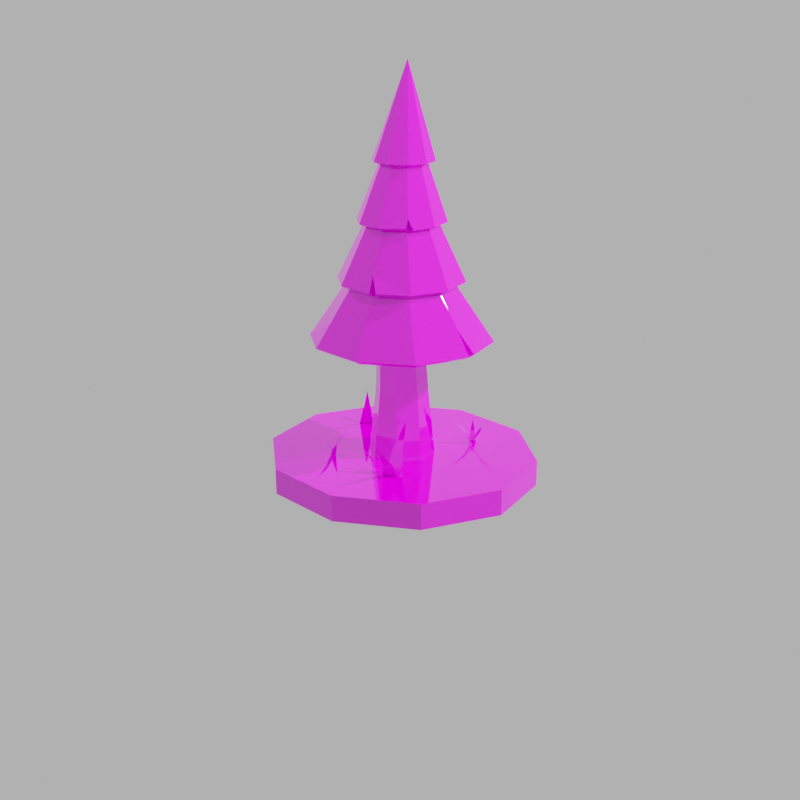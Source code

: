 # Source: Tree.blend  (saved by Blender 3.2.14; exported with 4.5.12 LTS)
import bpy
from mathutils import Matrix  # noqa: F401  (used for matrix-valued properties, if any)

bpy.ops.wm.read_factory_settings(use_empty=True)
scene = bpy.context.scene
scene.name = 'Scene'

# ---- collections
col_setup = bpy.data.collections.new('Setup'); scene.collection.children.link(col_setup)
col_lighting = bpy.data.collections.new('Lighting'); scene.collection.children.link(col_lighting)

# ---- images (referenced by path relative to the original .blend; pixels are not part of the script)
import os
ASSET_DIR = os.environ.get("B2B_ASSET_DIR", "")  # directory of the original .blend (textures are referenced by path, not embedded)
HERE = os.path.dirname(os.path.abspath(__file__))  # packed textures are extracted next to this script under _unpacked/

def load_image(name, relpath, width, height, colorspace="sRGB"):
    """Load a texture the original file referenced (path relative to the .blend, or extracted next to this script)."""
    p = next((c for c in (os.path.join(HERE, relpath), os.path.join(ASSET_DIR, relpath)) if relpath and os.path.exists(c)), "")
    if p:
        img = bpy.data.images.load(p, check_existing=True)
        img.name = name
    else:  # same state as the original file: an image datablock whose file is absent (Cycles renders it pink)
        img = bpy.data.images.new(name, width, height)
        img.source = "FILE"
        img.filepath = "//" + (relpath or name)
    img.colorspace_settings.name = colorspace
    return img
img_gradiant_png = load_image('gradiant.png', 'gradiant.png', 1024, 1024, 'sRGB')

# ---- materials (node trees are filled in below, after node groups)
mat_gradiant = bpy.data.materials.new('Gradiant')
mat_gradiant.alpha_threshold = 0.0
mat_gradiant.line_color = (0.0, 0.0, 0.0, 1.0)

# ---- material node trees
mat_gradiant.use_nodes = True; mat_gradiant.node_tree.nodes.clear()
_N = mat_gradiant.node_tree.nodes; _L = mat_gradiant.node_tree.links
n0 = _N.new('ShaderNodeOutputMaterial'); n0.name = 'Material Output'; n0.location = (300, 300)
n1 = _N.new('ShaderNodeBsdfPrincipled'); n1.name = 'Principled BSDF'; n1.location = (10, 300)
n1.distribution = 'GGX'
n1.subsurface_method = 'RANDOM_WALK_SKIN'
n1.inputs[2].default_value = 0.0
n1.inputs[3].default_value = 1.45
n1.inputs[13].default_value = 1.0
n1.inputs[27].default_value = (0.0, 0.0, 0.0, 1.0)
n1.inputs[28].default_value = 1.0
n2 = _N.new('ShaderNodeTexImage'); n2.name = 'Image Texture'; n2.location = (-180, 280)
n2.image = img_gradiant_png
_L.new(n1.outputs[0], n0.inputs[0])
_L.new(n2.outputs[0], n1.inputs[0])
n0.is_active_output = True

# ---- world
world_world = bpy.data.worlds.new('World'); scene.world = world_world
world_world.use_nodes = True; world_world.node_tree.nodes.clear()
_N = world_world.node_tree.nodes; _L = world_world.node_tree.links
n0 = _N.new('ShaderNodeOutputWorld'); n0.name = 'World Output'; n0.location = (300, 300)
n1 = _N.new('ShaderNodeBackground'); n1.name = 'Background'; n1.location = (10, 300)
n1.inputs[0].default_value = (0.4969, 0.4969, 0.4969, 1.0)
_L.new(n1.outputs[0], n0.inputs[0])
n0.is_active_output = True
world_world.color = (0.05088, 0.05088, 0.05088)
world_world.use_sun_shadow = False
world_world.sun_shadow_jitter_overblur = 0.0

# ---- cameras
cam_camera = bpy.data.cameras.new('Camera')
cam_camera.lens = 55.0

# ---- lights
light_sun = bpy.data.lights.new('Sun', 'SUN')
light_sun.transmission_factor = 0.0
light_sun.angle = 0.01745
light_sun.energy = 3.0
light_sun.shadow_soft_size = 0.125
light_area_001 = bpy.data.lights.new('Area.001', 'AREA')
light_area_001.transmission_factor = 0.0
light_area_001.energy = 785.4
light_area_001.shadow_soft_size = 1.0
light_area_001.shadow_maximum_resolution = 0.006
light_area_001.use_absolute_resolution = True
light_area_001.size = 1.0
light_area_001.size_y = 1.0
light_area = bpy.data.lights.new('Area', 'AREA')
light_area.transmission_factor = 0.0
light_area.energy = 785.4
light_area.shadow_soft_size = 1.0
light_area.shadow_maximum_resolution = 0.006
light_area.use_absolute_resolution = True
light_area.size = 1.0
light_area.size_y = 1.0

# ---- meshes
me_plane_011 = bpy.data.meshes.new('Plane.011')
me_plane_011.from_pydata([(-0.8924, -0.7848, -0.04997), (1.108, -0.7848, -0.04997), (-0.2904, 1.109, 0.1165), (-0.571, 0.2305, -0.008291), (0.6462, 0.2305, -0.008291), (1.066, -1.11, -0.395), (1.068, -0.7759, -0.07741), (-5.962, 1.177, -0.6826), (-2.095, 0.1909, -0.5626), (-2.093, 0.3939, -0.3693), (-0.575, -0.9875, 0.03963), (-0.5726, -1.363, -0.27), (5.963, 1.121, -0.5031), (2.307, 0.2078, -0.2643), (2.308, -0.02077, -0.4527)], [], [(3, 4, 2), (0, 1, 4, 3), (8, 9, 7), (5, 6, 9, 8), (13, 14, 12), (10, 11, 14, 13)])
_uv = me_plane_011.uv_layers.new(name='UVMap')
_uv.uv.foreach_set('vector', [0.8138, 0.1824, 0.8191, 0.1821, 0.8154, 0.1834, 0.8119, 0.1775, 0.8205, 0.177, 0.8191, 0.1821, 0.8138, 0.1824, 0.808, 0.2027, 0.8078, 0.1971, 0.7919, 0.2146, 0.8205, 0.1874, 0.8204, 0.1781, 0.8078, 0.1971, 0.808, 0.2027, 0.8266, 0.1909, 0.8267, 0.1963, 0.8435, 0.2048, 0.813, 0.1729, 0.8132, 0.1817, 0.8267, 0.1963, 0.8266, 0.1909])
me_plane_011.materials.append(mat_gradiant)
me_plane_011.use_remesh_fix_poles = True
me_plane_011.use_remesh_preserve_attributes = False
me_plane_011.update()
me_cylinder_003 = bpy.data.meshes.new('Cylinder.003')
me_cylinder_003.from_pydata([(0.0, 1.0, -1.0), (0.0, 0.9622, 1.0), (0.7071, 0.7071, -1.0), (0.6804, 0.6804, 1.0), (1.0, -4.371e-08, -1.0), (0.9622, -4.262e-08, 1.0), (0.7071, -0.7071, -1.0), (0.6804, -0.6804, 1.0), (-8.742e-08, -1.0, -1.0), (-8.412e-08, -0.9622, 1.0), (-0.7071, -0.7071, -1.0), (-0.6804, -0.6804, 1.0), (-1.0, 1.192e-08, -1.0), (-0.9622, 1.091e-08, 1.0), (-0.7071, 0.7071, -1.0), (-0.6804, 0.6804, 1.0), (0.5445, 0.5472, 19.36), (8.58e-09, 0.7738, 19.9), (0.77, -2.837e-08, 19.14), (0.5445, -0.5472, 19.36), (-3.817e-08, -0.7738, 19.9), (-0.5445, -0.5472, 20.44), (-0.77, -5.883e-09, 20.67), (-0.5445, 0.5472, 20.44), (0.8311, 0.4568, 43.02), (0.3747, 0.646, 42.82), (1.02, -1.366e-07, 43.11), (0.8311, -0.4568, 43.02), (0.3747, -0.646, 42.82), (-0.08161, -0.4568, 42.61), (-0.2706, -9.284e-08, 42.53), (-0.08161, 0.4568, 42.61), (0.613, 0.3408, 64.94), (0.2777, 0.4819, 64.33), (0.7519, -1.397e-07, 65.19), (0.613, -0.3408, 64.94), (0.2777, -0.4819, 64.33), (-0.05757, -0.3408, 63.72), (-0.1965, -8.983e-08, 63.47), (-0.05757, 0.3408, 63.72), (0.2547, 0.2786, 82.99), (-0.015, 0.394, 82.29), (0.3665, -1.411e-07, 83.28), (0.2547, -0.2786, 82.99), (-0.015, -0.394, 82.29), (-0.2847, -0.2786, 81.6), (-0.3965, -9.277e-08, 81.31), (-0.2847, 0.2786, 81.6), (-0.7978, -0.06096, 109.1)], [], [(0, 1, 3, 2), (2, 3, 5, 4), (4, 5, 7, 6), (6, 7, 9, 8), (8, 9, 11, 10), (10, 11, 13, 12), (15, 13, 22, 23), (12, 13, 15, 14), (14, 15, 1, 0), (0, 2, 4, 6, 8, 10, 12, 14), (17, 23, 31, 25), (5, 3, 16, 18), (11, 9, 20, 21), (1, 15, 23, 17), (3, 1, 17, 16), (7, 5, 18, 19), (13, 11, 21, 22), (9, 7, 19, 20), (27, 26, 34, 35), (22, 21, 29, 30), (20, 19, 27, 28), (18, 16, 24, 26), (23, 22, 30, 31), (21, 20, 28, 29), (19, 18, 26, 27), (16, 17, 25, 24), (39, 38, 46, 47), (24, 25, 33, 32), (25, 31, 39, 33), (30, 29, 37, 38), (28, 27, 35, 36), (26, 24, 32, 34), (31, 30, 38, 39), (29, 28, 36, 37), (42, 40, 48), (37, 36, 44, 45), (35, 34, 42, 43), (32, 33, 41, 40), (33, 39, 47, 41), (38, 37, 45, 46), (36, 35, 43, 44), (34, 32, 40, 42), (47, 46, 48), (45, 44, 48), (43, 42, 48), (40, 41, 48), (41, 47, 48), (46, 45, 48), (44, 43, 48)])
_uv = me_cylinder_003.uv_layers.new(name='UVMap')
_uv.uv.foreach_set('vector', [0.8199, 0.5617, 0.8198, 0.5621, 0.8199, 0.5614, 0.82, 0.561, 0.82, 0.561, 0.8199, 0.5614, 0.8188, 0.5608, 0.8189, 0.5604, 0.8189, 0.5604, 0.8188, 0.5608, 0.8171, 0.5608, 0.8171, 0.5603, 0.8171, 0.5603, 0.8171, 0.5608, 0.8159, 0.5613, 0.8159, 0.5609, 0.8159, 0.5609, 0.8159, 0.5613, 0.816, 0.562, 0.8159, 0.5616, 0.8159, 0.5616, 0.816, 0.562, 0.8171, 0.5625, 0.8171, 0.5621, 0.8186, 0.5625, 0.8171, 0.5625, 0.8171, 0.5663, 0.8185, 0.5663, 0.8171, 0.5621, 0.8171, 0.5625, 0.8186, 0.5625, 0.8186, 0.5622, 0.8186, 0.5622, 0.8186, 0.5625, 0.8198, 0.5621, 0.8199, 0.5617, 0.8199, 0.5617, 0.82, 0.561, 0.8189, 0.5604, 0.8171, 0.5603, 0.8159, 0.5609, 0.8159, 0.5616, 0.8171, 0.5621, 0.8186, 0.5622, 0.8195, 0.5659, 0.8185, 0.5663, 0.8187, 0.5712, 0.8196, 0.5711, 0.8188, 0.5608, 0.8199, 0.5614, 0.8196, 0.5653, 0.8186, 0.5649, 0.816, 0.562, 0.8159, 0.5613, 0.8162, 0.5654, 0.8162, 0.5659, 0.8198, 0.5621, 0.8186, 0.5625, 0.8185, 0.5663, 0.8195, 0.5659, 0.8199, 0.5614, 0.8198, 0.5621, 0.8195, 0.5659, 0.8196, 0.5653, 0.8171, 0.5608, 0.8188, 0.5608, 0.8186, 0.5649, 0.8172, 0.5649, 0.8171, 0.5625, 0.816, 0.562, 0.8162, 0.5659, 0.8171, 0.5663, 0.8159, 0.5613, 0.8171, 0.5608, 0.8172, 0.5649, 0.8162, 0.5654, 0.8176, 0.5707, 0.8189, 0.5707, 0.8185, 0.5773, 0.8175, 0.5772, 0.8171, 0.5663, 0.8162, 0.5659, 0.8166, 0.571, 0.8175, 0.5711, 0.8162, 0.5654, 0.8172, 0.5649, 0.8176, 0.5707, 0.8166, 0.5708, 0.8186, 0.5649, 0.8196, 0.5653, 0.8197, 0.5709, 0.8189, 0.5707, 0.8185, 0.5663, 0.8171, 0.5663, 0.8175, 0.5711, 0.8187, 0.5712, 0.8162, 0.5659, 0.8162, 0.5654, 0.8166, 0.5708, 0.8166, 0.571, 0.8172, 0.5649, 0.8186, 0.5649, 0.8189, 0.5707, 0.8176, 0.5707, 0.8196, 0.5653, 0.8195, 0.5659, 0.8196, 0.5711, 0.8197, 0.5709, 0.8184, 0.5769, 0.8175, 0.5768, 0.8172, 0.5823, 0.818, 0.5824, 0.8197, 0.5709, 0.8196, 0.5711, 0.8192, 0.5771, 0.8192, 0.5772, 0.8196, 0.5711, 0.8187, 0.5712, 0.8184, 0.5769, 0.8192, 0.5771, 0.8175, 0.5711, 0.8166, 0.571, 0.8168, 0.5768, 0.8175, 0.5768, 0.8166, 0.5708, 0.8176, 0.5707, 0.8175, 0.5772, 0.8168, 0.577, 0.8189, 0.5707, 0.8197, 0.5709, 0.8192, 0.5772, 0.8185, 0.5773, 0.8187, 0.5712, 0.8175, 0.5711, 0.8175, 0.5768, 0.8184, 0.5769, 0.8166, 0.571, 0.8166, 0.5708, 0.8168, 0.577, 0.8168, 0.5768, 0.818, 0.5833, 0.8186, 0.5831, 0.8164, 0.5922, 0.8168, 0.5768, 0.8168, 0.577, 0.8165, 0.5828, 0.8165, 0.5825, 0.8175, 0.5772, 0.8185, 0.5773, 0.818, 0.5833, 0.8171, 0.5832, 0.8192, 0.5772, 0.8192, 0.5771, 0.8186, 0.5827, 0.8186, 0.5831, 0.8192, 0.5771, 0.8184, 0.5769, 0.818, 0.5824, 0.8186, 0.5827, 0.8175, 0.5768, 0.8168, 0.5768, 0.8165, 0.5825, 0.8172, 0.5823, 0.8168, 0.577, 0.8175, 0.5772, 0.8171, 0.5832, 0.8165, 0.5828, 0.8185, 0.5773, 0.8192, 0.5772, 0.8186, 0.5831, 0.818, 0.5833, 0.818, 0.5824, 0.8172, 0.5823, 0.8164, 0.5922, 0.8165, 0.5825, 0.8165, 0.5828, 0.8164, 0.5922, 0.8171, 0.5832, 0.818, 0.5833, 0.8164, 0.5922, 0.8186, 0.5831, 0.8186, 0.5827, 0.8164, 0.5922, 0.8186, 0.5827, 0.818, 0.5824, 0.8164, 0.5922, 0.8172, 0.5823, 0.8165, 0.5825, 0.8164, 0.5922, 0.8165, 0.5828, 0.8171, 0.5832, 0.8164, 0.5922])
me_cylinder_003.materials.append(mat_gradiant)
me_cylinder_003.use_remesh_fix_poles = True
me_cylinder_003.use_remesh_preserve_attributes = False
me_cylinder_003.update()
me_circle_007 = bpy.data.meshes.new('Circle.007')
me_circle_007.from_pydata([(0.000472, 0.03738, -0.003824), (-0.02037, 0.03202, -0.004492), (-0.03507, 0.01155, -0.003824), (-0.03507, -0.01155, -0.003824), (-0.0174, -0.03024, -0.004734), (0.000472, -0.03738, -0.003824), (0.02244, -0.03024, -0.003824), (0.03602, -0.01155, -0.003824), (0.03679, 0.009303, -0.002875), (0.02244, 0.03024, -0.003824), (-0.009832, 0.01115, 0.06411), (-0.01638, 0.009018, 0.06411), (-0.02043, 0.003444, 0.06411), (-0.02043, -0.003444, 0.06411), (-0.01638, -0.009018, 0.06411), (-0.009832, -0.01115, 0.06411), (-0.003281, -0.009018, 0.06411), (0.0007686, -0.003444, 0.06411), (0.0007686, 0.003444, 0.06411), (-0.003281, 0.009018, 0.06411), (-0.02093, 0.02789, 0.003701), (-0.03345, 0.01065, 0.003701), (0.03211, 0.01065, 0.003701), (0.01959, 0.02789, 0.003701), (-0.0006695, -0.03447, 0.003701), (0.01959, -0.02789, 0.003701), (-0.03345, -0.01065, 0.003701), (-0.0006695, 0.03447, 0.003701), (0.03211, -0.01065, 0.003701), (-0.02093, -0.02789, 0.003701), (-0.02405, 0.02664, -0.005064), (0.03352, 0.01517, -0.004475), (-0.02286, -0.03024, -0.004051), (0.0003121, 0.03278, -0.005782), (-0.01904, 0.02756, -0.006341), (-0.03047, 0.009951, -0.004945), (-0.03049, -0.01008, -0.005161), (-0.01572, -0.02564, -0.005757), (0.0004691, -0.03263, -0.005413), (0.01972, -0.02664, -0.005978), (0.03192, -0.01014, -0.006321), (0.03253, 0.00944, -0.005489), (0.01968, 0.02665, -0.005951), (-0.009688, 0.006477, 0.06233), (-0.01347, 0.005209, 0.0627), (-0.0158, 0.001987, 0.06293), (-0.0158, -0.001987, 0.06293), (-0.01347, -0.005209, 0.0627), (-0.009688, -0.006477, 0.06233), (-0.005847, -0.005295, 0.06197), (-0.00342, -0.00204, 0.06177), (-0.00342, 0.00204, 0.06177), (-0.005847, 0.005295, 0.06197), (-0.01821, 0.02397, 0.002208), (-0.02883, 0.009141, 0.002554), (0.02793, 0.009368, 0.001283), (0.01694, 0.02422, 0.00157), (-0.0005833, -0.02975, 0.002044), (0.01695, -0.02422, 0.001557), (-0.02884, -0.009195, 0.002447), (-0.000691, 0.02984, 0.001811), (0.02797, -0.009244, 0.001277), (-0.01799, -0.02409, 0.0023), (-0.02012, 0.02374, -0.006145), (0.02985, 0.01254, -0.006621), (-0.01894, -0.02752, -0.005542), (-0.0005244, 0.07663, -0.1014), (-0.04556, 0.06199, -0.1014), (-0.07523, 0.01742, -0.1015), (-0.0734, -0.02368, -0.1014), (-0.04556, -0.06199, -0.1014), (0.006663, -0.07665, -0.101), (0.04452, -0.06199, -0.1014), (0.07235, -0.02368, -0.1014), (0.07235, 0.02368, -0.1014), (0.03901, 0.06507, -0.1009), (0.007473, 0.01955, -0.01573), (-0.004016, 0.01581, -0.01573), (-0.01112, 0.00604, -0.01573), (-0.01112, -0.00604, -0.01573), (-0.004016, -0.01581, -0.01573), (0.007473, -0.01955, -0.01573), (0.01896, -0.01581, -0.01573), (0.02606, -0.00604, -0.01573), (0.02606, 0.00604, -0.01573), (0.01896, 0.01581, -0.01573), (0.03847, -0.05107, -0.08111), (0.06141, -0.01951, -0.08111), (-0.05867, -0.01951, -0.08111), (-0.03574, -0.05107, -0.08111), (0.001366, 0.06313, -0.08111), (-0.03574, 0.05107, -0.08111), (0.06141, 0.01951, -0.08111), (0.001366, -0.06313, -0.08111), (-0.05867, 0.01951, -0.08111), (0.03847, 0.05107, -0.08111), (-0.0005244, -0.07663, -0.1014), (-0.0734, 0.02368, -0.1014), (0.04452, 0.06199, -0.1014), (-0.0003885, 0.0711, -0.1052), (-0.04232, 0.05762, -0.1053), (-0.06992, 0.01754, -0.1056), (-0.06837, -0.022, -0.1055), (-0.04232, -0.05762, -0.1053), (0.004775, -0.0714, -0.1048), (0.04116, -0.05745, -0.105), (0.06683, -0.02186, -0.1047), (0.06683, 0.02186, -0.1047), (0.03737, 0.05968, -0.1045), (0.007371, 0.01396, -0.01945), (-0.0008791, 0.01136, -0.01966), (-0.006032, 0.004357, -0.01978), (-0.006032, -0.004357, -0.01978), (-0.0008791, -0.01136, -0.01966), (0.007371, -0.01396, -0.01945), (0.01553, -0.01123, -0.01923), (0.02052, -0.004276, -0.01909), (0.02052, 0.004276, -0.01909), (0.01553, 0.01123, -0.01923), (0.03507, -0.04652, -0.08468), (0.05588, -0.01772, -0.08447), (-0.05362, -0.01782, -0.0852), (-0.03256, -0.04666, -0.08504), (0.001384, 0.05757, -0.08488), (-0.03256, 0.04666, -0.08504), (0.05588, 0.01772, -0.08447), (0.001398, -0.0576, -0.08491), (-0.05363, 0.01781, -0.0852), (0.03506, 0.04651, -0.08465), (0.001204, -0.0713, -0.1051), (-0.06897, 0.02046, -0.1052), (0.03977, 0.05855, -0.1046), (0.002486, 0.04684, -0.0546), (-0.02501, 0.03784, -0.0545), (-0.04202, 0.01441, -0.05452), (-0.0425, -0.01338, -0.05448), (-0.02522, -0.03784, -0.05474), (0.002486, -0.04684, -0.0546), (0.03006, -0.03795, -0.05469), (0.04797, -0.01271, -0.0546), (0.04727, 0.01442, -0.05493), (0.03006, 0.03795, -0.05469), (4.056e-05, 0.008192, 0.02525), (-0.004762, 0.00661, 0.02534), (-0.007718, 0.002521, 0.0254), (-0.007718, -0.002521, 0.0254), (-0.004762, -0.00661, 0.02534), (4.056e-05, -0.008192, 0.02525), (0.004869, -0.006646, 0.02515), (0.007867, -0.002543, 0.02509), (0.007867, 0.002543, 0.02509), (0.004869, 0.006646, 0.02515), (-0.02176, -0.03269, -0.04144), (-0.03637, -0.01253, -0.04143), (-0.02165, 0.03269, -0.04131), (0.002109, 0.04045, -0.0414), (0.04072, 0.01247, -0.04165), (0.04072, -0.01245, -0.04165), (0.002109, -0.04045, -0.0414), (-0.03633, 0.01246, -0.04129), (0.02591, 0.03276, -0.0415), (0.02591, -0.03276, -0.0415), (0.04858, -0.01115, -0.05452), (-0.04152, -0.01774, -0.05359), (0.002517, 0.05319, -0.05152), (-0.02875, 0.04303, -0.05152), (-0.04807, 0.01644, -0.05152), (-0.0489, -0.01329, -0.05152), (-0.02875, -0.04303, -0.05152), (0.002517, -0.05319, -0.05152), (0.03378, -0.04303, -0.05152), (0.0531, -0.01644, -0.05152), (0.0531, 0.01644, -0.05152), (0.03378, 0.04303, -0.05152), (0.0, 0.01454, 0.02832), (-0.008547, 0.01176, 0.02832), (-0.01383, 0.004494, 0.02832), (-0.01383, -0.004494, 0.02832), (-0.008547, -0.01176, 0.02832), (1.397e-09, -0.01454, 0.02832), (0.008547, -0.01176, 0.02832), (0.01383, -0.004494, 0.02832), (0.01383, 0.004494, 0.02832), (0.008547, 0.01176, 0.02832), (-0.02541, -0.03786, -0.03833), (-0.04241, -0.01446, -0.03833), (-0.02541, 0.03786, -0.03833), (0.002101, 0.0468, -0.03833), (0.04661, 0.01446, -0.03833), (0.04661, -0.01446, -0.03833), (0.002101, -0.0468, -0.03833), (-0.04241, 0.01446, -0.03833), (0.02961, 0.03786, -0.03833), (0.02961, -0.03786, -0.03833), (0.0547, -0.01095, -0.05103), (-0.0464, -0.02161, -0.05027), (-0.007552, 0.02137, 0.04116), (-0.01997, 0.01706, 0.04176), (-0.02749, 0.006468, 0.04217), (-0.02749, -0.006468, 0.04217), (-0.01997, -0.01706, 0.04176), (-0.007552, -0.02137, 0.04116), (0.005205, -0.01753, 0.04065), (0.01326, -0.006754, 0.04038), (0.01326, 0.006754, 0.04038), (0.005205, 0.01753, 0.04065), (-0.02359, -9.1e-09, 0.1147), (-0.007374, 0.02609, 0.0428), (-0.02271, 0.02111, 0.0428), (-0.03219, 0.008062, 0.0428), (-0.03219, -0.008062, 0.0428), (-0.02271, -0.02111, 0.0428), (-0.007374, -0.02609, 0.0428), (0.007961, -0.02111, 0.0428), (0.01744, -0.008062, 0.0428), (0.01744, 0.008062, 0.0428), (0.007961, 0.02111, 0.0428), (-0.02458, -6.13e-09, 0.1196)], [], [(20, 21, 12, 11), (22, 23, 19, 18), (24, 25, 16, 15), (21, 26, 13, 12), (23, 27, 10, 19), (25, 28, 17, 16), (26, 29, 14, 13), (27, 20, 11, 10), (28, 22, 18, 17), (29, 24, 15, 14), (4, 5, 24, 29), (7, 8, 22, 28), (0, 1, 20, 27), (3, 32, 29, 26), (6, 7, 28, 25), (9, 0, 27, 23), (2, 3, 26, 21), (5, 6, 25, 24), (31, 9, 23, 22), (30, 2, 21, 20), (53, 44, 45, 54), (55, 51, 52, 56), (57, 48, 49, 58), (54, 45, 46, 59), (56, 52, 43, 60), (58, 49, 50, 61), (59, 46, 47, 62), (60, 43, 44, 53), (61, 50, 51, 55), (62, 47, 48, 57), (37, 62, 57, 38), (40, 61, 55, 41), (33, 60, 53, 34), (36, 59, 62, 65), (39, 58, 61, 40), (42, 56, 60, 33), (35, 54, 59, 36), (38, 57, 58, 39), (64, 55, 56, 42), (63, 53, 54, 35), (1, 0, 33, 34), (2, 30, 63, 35), (3, 2, 35, 36), (32, 3, 36, 65), (5, 4, 37, 38), (6, 5, 38, 39), (7, 6, 39, 40), (8, 7, 40, 41), (9, 31, 64, 42), (0, 9, 42, 33), (10, 11, 44, 43), (11, 12, 45, 44), (12, 13, 46, 45), (13, 14, 47, 46), (14, 15, 48, 47), (15, 16, 49, 48), (16, 17, 50, 49), (17, 18, 51, 50), (18, 19, 52, 51), (19, 10, 43, 52), (20, 1, 34, 53), (22, 8, 41, 55), (4, 29, 62, 37), (30, 20, 53, 63), (31, 22, 55, 64), (29, 32, 65, 62), (86, 87, 83, 82), (88, 89, 80, 79), (90, 91, 77, 76), (87, 92, 84, 83), (89, 93, 81, 80), (91, 94, 78, 77), (92, 95, 85, 84), (93, 86, 82, 81), (94, 88, 79, 78), (95, 90, 76, 85), (75, 66, 90, 95), (68, 69, 88, 94), (71, 72, 86, 93), (74, 98, 95, 92), (67, 97, 94, 91), (70, 96, 93, 89), (73, 74, 92, 87), (66, 67, 91, 90), (69, 70, 89, 88), (72, 73, 87, 86), (119, 115, 116, 120), (121, 112, 113, 122), (123, 109, 110, 124), (120, 116, 117, 125), (122, 113, 114, 126), (124, 110, 111, 127), (125, 117, 118, 128), (126, 114, 115, 119), (127, 111, 112, 121), (128, 118, 109, 123), (108, 128, 123, 99), (101, 127, 121, 102), (104, 126, 119, 105), (107, 125, 128, 131), (100, 124, 127, 130), (103, 122, 126, 129), (106, 120, 125, 107), (99, 123, 124, 100), (102, 121, 122, 103), (105, 119, 120, 106), (67, 66, 99, 100), (97, 67, 100, 130), (69, 68, 101, 102), (70, 69, 102, 103), (96, 70, 103, 129), (72, 71, 104, 105), (73, 72, 105, 106), (74, 73, 106, 107), (98, 74, 107, 131), (66, 75, 108, 99), (76, 77, 110, 109), (77, 78, 111, 110), (78, 79, 112, 111), (79, 80, 113, 112), (80, 81, 114, 113), (81, 82, 115, 114), (82, 83, 116, 115), (83, 84, 117, 116), (84, 85, 118, 117), (85, 76, 109, 118), (71, 93, 126, 104), (68, 94, 127, 101), (75, 95, 128, 108), (93, 96, 129, 126), (94, 97, 130, 127), (95, 98, 131, 128), (152, 153, 145, 146), (154, 155, 142, 143), (156, 157, 149, 150), (158, 152, 146, 147), (159, 154, 143, 144), (160, 156, 150, 151), (161, 158, 147, 148), (153, 159, 144, 145), (155, 160, 151, 142), (157, 161, 148, 149), (139, 138, 161, 157), (132, 141, 160, 155), (135, 134, 159, 153), (138, 137, 158, 161), (141, 140, 156, 160), (134, 133, 154, 159), (137, 136, 152, 158), (140, 162, 157, 156), (133, 132, 155, 154), (136, 163, 153, 152), (184, 178, 177, 185), (186, 175, 174, 187), (188, 182, 181, 189), (190, 179, 178, 184), (191, 176, 175, 186), (192, 183, 182, 188), (193, 180, 179, 190), (185, 177, 176, 191), (187, 174, 183, 192), (189, 181, 180, 193), (171, 189, 193, 170), (164, 187, 192, 173), (167, 185, 191, 166), (170, 193, 190, 169), (173, 192, 188, 172), (166, 191, 186, 165), (169, 190, 184, 168), (172, 188, 189, 194), (165, 186, 187, 164), (168, 184, 185, 195), (132, 133, 165, 164), (133, 134, 166, 165), (134, 135, 167, 166), (163, 136, 168, 195), (136, 137, 169, 168), (137, 138, 170, 169), (138, 139, 171, 170), (162, 140, 172, 194), (140, 141, 173, 172), (141, 132, 164, 173), (143, 142, 174, 175), (144, 143, 175, 176), (145, 144, 176, 177), (146, 145, 177, 178), (147, 146, 178, 179), (148, 147, 179, 180), (149, 148, 180, 181), (150, 149, 181, 182), (151, 150, 182, 183), (142, 151, 183, 174), (135, 153, 185, 167), (139, 157, 189, 171), (157, 162, 194, 189), (153, 163, 195, 185), (200, 199, 206), (197, 196, 206), (204, 203, 206), (201, 200, 206), (198, 197, 206), (205, 204, 206), (202, 201, 206), (199, 198, 206), (196, 205, 206), (203, 202, 206), (211, 217, 210), (208, 217, 207), (215, 217, 214), (212, 217, 211), (209, 217, 208), (216, 217, 215), (213, 217, 212), (210, 217, 209), (207, 217, 216), (214, 217, 213), (196, 197, 208, 207), (197, 198, 209, 208), (198, 199, 210, 209), (199, 200, 211, 210), (200, 201, 212, 211), (201, 202, 213, 212), (202, 203, 214, 213), (203, 204, 215, 214), (204, 205, 216, 215), (205, 196, 207, 216)])
_uv = me_circle_007.uv_layers.new(name='UVMap')
_uv.uv.foreach_set('vector', [0.8159, 0.8377, 0.8131, 0.8377, 0.8125, 0.8473, 0.8135, 0.8473, 0.8169, 0.8372, 0.8183, 0.8375, 0.8143, 0.8476, 0.8137, 0.8477, 0.8087, 0.8372, 0.8106, 0.8371, 0.8117, 0.8477, 0.811, 0.8476, 0.8131, 0.8377, 0.8104, 0.8376, 0.8116, 0.8473, 0.8125, 0.8473, 0.8183, 0.8375, 0.8179, 0.8376, 0.8142, 0.8474, 0.8143, 0.8476, 0.8106, 0.8371, 0.8138, 0.8371, 0.8127, 0.8477, 0.8117, 0.8477, 0.8104, 0.8376, 0.8087, 0.8374, 0.811, 0.8474, 0.8116, 0.8473, 0.8179, 0.8376, 0.8159, 0.8377, 0.8135, 0.8473, 0.8142, 0.8474, 0.8138, 0.8371, 0.8169, 0.8372, 0.8137, 0.8477, 0.8127, 0.8477, 0.8087, 0.8374, 0.8087, 0.8372, 0.811, 0.8476, 0.811, 0.8474, 0.8086, 0.8361, 0.8084, 0.836, 0.8087, 0.8372, 0.8087, 0.8374, 0.814, 0.8358, 0.817, 0.8361, 0.8169, 0.8372, 0.8138, 0.8371, 0.8183, 0.8365, 0.8164, 0.8366, 0.8159, 0.8377, 0.8179, 0.8376, 0.8103, 0.8365, 0.8084, 0.8363, 0.8087, 0.8374, 0.8104, 0.8376, 0.8105, 0.8358, 0.814, 0.8358, 0.8138, 0.8371, 0.8106, 0.8371, 0.8188, 0.8363, 0.8183, 0.8365, 0.8179, 0.8376, 0.8183, 0.8375, 0.8132, 0.8367, 0.8103, 0.8365, 0.8104, 0.8376, 0.8131, 0.8377, 0.8084, 0.836, 0.8105, 0.8358, 0.8106, 0.8371, 0.8087, 0.8372, 0.8176, 0.8359, 0.8188, 0.8363, 0.8183, 0.8375, 0.8169, 0.8372, 0.8156, 0.8365, 0.8132, 0.8367, 0.8131, 0.8377, 0.8159, 0.8377, 0.8155, 0.8375, 0.8132, 0.8472, 0.8126, 0.8472, 0.8132, 0.8375, 0.8164, 0.8369, 0.8133, 0.8472, 0.8136, 0.8472, 0.8177, 0.8371, 0.8094, 0.837, 0.8117, 0.8472, 0.8121, 0.8472, 0.811, 0.8368, 0.8132, 0.8375, 0.8126, 0.8472, 0.812, 0.8472, 0.8108, 0.8374, 0.8177, 0.8371, 0.8136, 0.8472, 0.8135, 0.8472, 0.8173, 0.8373, 0.811, 0.8368, 0.8121, 0.8472, 0.8127, 0.8472, 0.8138, 0.8368, 0.8108, 0.8374, 0.812, 0.8472, 0.8117, 0.8472, 0.8094, 0.8372, 0.8173, 0.8373, 0.8135, 0.8472, 0.8132, 0.8472, 0.8155, 0.8375, 0.8138, 0.8368, 0.8127, 0.8472, 0.8133, 0.8472, 0.8164, 0.8369, 0.8094, 0.8372, 0.8117, 0.8472, 0.8117, 0.8472, 0.8094, 0.837, 0.8093, 0.836, 0.8094, 0.8372, 0.8094, 0.837, 0.8091, 0.8358, 0.8139, 0.8354, 0.8138, 0.8368, 0.8164, 0.8369, 0.8167, 0.8357, 0.8177, 0.8362, 0.8173, 0.8373, 0.8155, 0.8375, 0.8159, 0.8363, 0.8107, 0.8363, 0.8108, 0.8374, 0.8094, 0.8372, 0.8089, 0.836, 0.8109, 0.8355, 0.811, 0.8368, 0.8138, 0.8368, 0.8139, 0.8354, 0.8182, 0.8359, 0.8177, 0.8371, 0.8173, 0.8373, 0.8177, 0.8362, 0.8132, 0.8365, 0.8132, 0.8375, 0.8108, 0.8374, 0.8107, 0.8363, 0.8091, 0.8358, 0.8094, 0.837, 0.811, 0.8368, 0.8109, 0.8355, 0.817, 0.8356, 0.8164, 0.8369, 0.8177, 0.8371, 0.8182, 0.8359, 0.8154, 0.8363, 0.8155, 0.8375, 0.8132, 0.8375, 0.8132, 0.8365, 0.8164, 0.8366, 0.8183, 0.8365, 0.8177, 0.8362, 0.8159, 0.8363, 0.8132, 0.8367, 0.8156, 0.8365, 0.8154, 0.8363, 0.8132, 0.8365, 0.8103, 0.8365, 0.8132, 0.8367, 0.8132, 0.8365, 0.8107, 0.8363, 0.8084, 0.8363, 0.8103, 0.8365, 0.8107, 0.8363, 0.8089, 0.836, 0.8084, 0.836, 0.8086, 0.8361, 0.8093, 0.836, 0.8091, 0.8358, 0.8105, 0.8358, 0.8084, 0.836, 0.8091, 0.8358, 0.8109, 0.8355, 0.814, 0.8358, 0.8105, 0.8358, 0.8109, 0.8355, 0.8139, 0.8354, 0.817, 0.8361, 0.814, 0.8358, 0.8139, 0.8354, 0.8167, 0.8357, 0.8188, 0.8363, 0.8176, 0.8359, 0.817, 0.8356, 0.8182, 0.8359, 0.8183, 0.8365, 0.8188, 0.8363, 0.8182, 0.8359, 0.8177, 0.8362, 0.8142, 0.8474, 0.8135, 0.8473, 0.8132, 0.8472, 0.8135, 0.8472, 0.8135, 0.8473, 0.8125, 0.8473, 0.8126, 0.8472, 0.8132, 0.8472, 0.8125, 0.8473, 0.8116, 0.8473, 0.812, 0.8472, 0.8126, 0.8472, 0.8116, 0.8473, 0.811, 0.8474, 0.8117, 0.8472, 0.812, 0.8472, 0.811, 0.8474, 0.811, 0.8476, 0.8117, 0.8472, 0.8117, 0.8472, 0.811, 0.8476, 0.8117, 0.8477, 0.8121, 0.8472, 0.8117, 0.8472, 0.8117, 0.8477, 0.8127, 0.8477, 0.8127, 0.8472, 0.8121, 0.8472, 0.8127, 0.8477, 0.8137, 0.8477, 0.8133, 0.8472, 0.8127, 0.8472, 0.8137, 0.8477, 0.8143, 0.8476, 0.8136, 0.8472, 0.8133, 0.8472, 0.8143, 0.8476, 0.8142, 0.8474, 0.8135, 0.8472, 0.8136, 0.8472, 0.8159, 0.8377, 0.8164, 0.8366, 0.8159, 0.8363, 0.8155, 0.8375, 0.8169, 0.8372, 0.817, 0.8361, 0.8167, 0.8357, 0.8164, 0.8369, 0.8086, 0.8361, 0.8087, 0.8374, 0.8094, 0.8372, 0.8093, 0.836, 0.8156, 0.8365, 0.8159, 0.8377, 0.8155, 0.8375, 0.8154, 0.8363, 0.8176, 0.8359, 0.8169, 0.8372, 0.8164, 0.8369, 0.817, 0.8356, 0.8087, 0.8374, 0.8084, 0.8363, 0.8089, 0.836, 0.8094, 0.8372, 0.809, 0.8231, 0.8146, 0.8228, 0.8142, 0.834, 0.8124, 0.8341, 0.8091, 0.827, 0.8062, 0.8258, 0.8113, 0.8344, 0.8122, 0.8346, 0.821, 0.8265, 0.8177, 0.8273, 0.8153, 0.8347, 0.8165, 0.8345, 0.8146, 0.8228, 0.8199, 0.8236, 0.8158, 0.8341, 0.8142, 0.834, 0.8062, 0.8258, 0.8058, 0.8244, 0.8113, 0.8342, 0.8113, 0.8344, 0.8177, 0.8273, 0.8133, 0.8275, 0.8137, 0.8347, 0.8153, 0.8347, 0.8199, 0.8236, 0.8221, 0.8251, 0.8167, 0.8343, 0.8158, 0.8341, 0.8058, 0.8244, 0.809, 0.8231, 0.8124, 0.8341, 0.8113, 0.8342, 0.8133, 0.8275, 0.8091, 0.827, 0.8122, 0.8346, 0.8137, 0.8347, 0.8221, 0.8251, 0.821, 0.8265, 0.8165, 0.8345, 0.8167, 0.8343, 0.8236, 0.8228, 0.8222, 0.8244, 0.821, 0.8265, 0.8221, 0.8251, 0.8125, 0.8257, 0.8083, 0.8251, 0.8091, 0.827, 0.8133, 0.8275, 0.8044, 0.8213, 0.8079, 0.8197, 0.809, 0.8231, 0.8058, 0.8244, 0.8211, 0.8204, 0.8236, 0.8225, 0.8221, 0.8251, 0.8199, 0.8236, 0.8182, 0.8255, 0.8132, 0.8257, 0.8133, 0.8275, 0.8177, 0.8273, 0.8048, 0.8236, 0.8042, 0.8215, 0.8058, 0.8244, 0.8062, 0.8258, 0.8148, 0.8193, 0.8211, 0.8204, 0.8199, 0.8236, 0.8146, 0.8228, 0.8222, 0.8244, 0.8182, 0.8255, 0.8177, 0.8273, 0.821, 0.8265, 0.8083, 0.8251, 0.8048, 0.8236, 0.8062, 0.8258, 0.8091, 0.827, 0.8079, 0.8197, 0.8148, 0.8193, 0.8146, 0.8228, 0.809, 0.8231, 0.8095, 0.8229, 0.8129, 0.8336, 0.8141, 0.8336, 0.8146, 0.8226, 0.8095, 0.8264, 0.8127, 0.8339, 0.812, 0.8338, 0.8068, 0.8253, 0.8204, 0.8259, 0.8158, 0.834, 0.815, 0.834, 0.8174, 0.8267, 0.8146, 0.8226, 0.8141, 0.8336, 0.8153, 0.8337, 0.8193, 0.8234, 0.8068, 0.8253, 0.812, 0.8338, 0.8121, 0.8337, 0.8066, 0.824, 0.8174, 0.8267, 0.815, 0.834, 0.8138, 0.834, 0.8134, 0.8269, 0.8193, 0.8234, 0.8153, 0.8337, 0.8159, 0.8338, 0.8213, 0.8247, 0.8066, 0.824, 0.8121, 0.8337, 0.8129, 0.8336, 0.8095, 0.8229, 0.8134, 0.8269, 0.8138, 0.834, 0.8127, 0.8339, 0.8095, 0.8264, 0.8213, 0.8247, 0.8159, 0.8338, 0.8158, 0.834, 0.8204, 0.8259, 0.8229, 0.8224, 0.8213, 0.8247, 0.8204, 0.8259, 0.8216, 0.8238, 0.8127, 0.8251, 0.8134, 0.8269, 0.8095, 0.8264, 0.8087, 0.8245, 0.8052, 0.821, 0.8066, 0.824, 0.8095, 0.8229, 0.8084, 0.8195, 0.8205, 0.8202, 0.8193, 0.8234, 0.8213, 0.8247, 0.8229, 0.8222, 0.818, 0.8249, 0.8174, 0.8267, 0.8134, 0.8269, 0.8131, 0.8251, 0.8055, 0.8231, 0.8068, 0.8253, 0.8066, 0.824, 0.8051, 0.8211, 0.8147, 0.8191, 0.8146, 0.8226, 0.8193, 0.8234, 0.8205, 0.8202, 0.8216, 0.8238, 0.8204, 0.8259, 0.8174, 0.8267, 0.818, 0.8249, 0.8087, 0.8245, 0.8095, 0.8264, 0.8068, 0.8253, 0.8055, 0.8231, 0.8084, 0.8195, 0.8095, 0.8229, 0.8146, 0.8226, 0.8147, 0.8191, 0.8182, 0.8255, 0.8222, 0.8244, 0.8216, 0.8238, 0.818, 0.8249, 0.8132, 0.8257, 0.8182, 0.8255, 0.818, 0.8249, 0.8131, 0.8251, 0.8083, 0.8251, 0.8125, 0.8257, 0.8127, 0.8251, 0.8087, 0.8245, 0.8048, 0.8236, 0.8083, 0.8251, 0.8087, 0.8245, 0.8055, 0.8231, 0.8042, 0.8215, 0.8048, 0.8236, 0.8055, 0.8231, 0.8051, 0.8211, 0.8079, 0.8197, 0.8044, 0.8213, 0.8052, 0.821, 0.8084, 0.8195, 0.8148, 0.8193, 0.8079, 0.8197, 0.8084, 0.8195, 0.8147, 0.8191, 0.8211, 0.8204, 0.8148, 0.8193, 0.8147, 0.8191, 0.8205, 0.8202, 0.8236, 0.8225, 0.8211, 0.8204, 0.8205, 0.8202, 0.8229, 0.8222, 0.8222, 0.8244, 0.8236, 0.8228, 0.8229, 0.8224, 0.8216, 0.8238, 0.8165, 0.8345, 0.8153, 0.8347, 0.815, 0.834, 0.8158, 0.834, 0.8153, 0.8347, 0.8137, 0.8347, 0.8138, 0.834, 0.815, 0.834, 0.8137, 0.8347, 0.8122, 0.8346, 0.8127, 0.8339, 0.8138, 0.834, 0.8122, 0.8346, 0.8113, 0.8344, 0.812, 0.8338, 0.8127, 0.8339, 0.8113, 0.8344, 0.8113, 0.8342, 0.8121, 0.8337, 0.812, 0.8338, 0.8113, 0.8342, 0.8124, 0.8341, 0.8129, 0.8336, 0.8121, 0.8337, 0.8124, 0.8341, 0.8142, 0.834, 0.8141, 0.8336, 0.8129, 0.8336, 0.8142, 0.834, 0.8158, 0.8341, 0.8153, 0.8337, 0.8141, 0.8336, 0.8158, 0.8341, 0.8167, 0.8343, 0.8159, 0.8338, 0.8153, 0.8337, 0.8167, 0.8343, 0.8165, 0.8345, 0.8158, 0.834, 0.8159, 0.8338, 0.8044, 0.8213, 0.8058, 0.8244, 0.8066, 0.824, 0.8052, 0.821, 0.8125, 0.8257, 0.8133, 0.8275, 0.8134, 0.8269, 0.8127, 0.8251, 0.8236, 0.8228, 0.8221, 0.8251, 0.8213, 0.8247, 0.8229, 0.8224, 0.8058, 0.8244, 0.8042, 0.8215, 0.8051, 0.8211, 0.8066, 0.824, 0.8133, 0.8275, 0.8132, 0.8257, 0.8131, 0.8251, 0.8134, 0.8269, 0.8221, 0.8251, 0.8236, 0.8225, 0.8229, 0.8222, 0.8213, 0.8247, 0.8085, 0.8309, 0.8104, 0.8314, 0.8126, 0.8409, 0.8122, 0.8409, 0.8164, 0.8316, 0.8187, 0.8312, 0.8145, 0.8409, 0.814, 0.8409, 0.8176, 0.8299, 0.8143, 0.8296, 0.8135, 0.8409, 0.8142, 0.8409, 0.8085, 0.8302, 0.8085, 0.8309, 0.8122, 0.8409, 0.8122, 0.8409, 0.8134, 0.8317, 0.8164, 0.8316, 0.814, 0.8409, 0.8133, 0.8409, 0.8193, 0.8306, 0.8176, 0.8299, 0.8142, 0.8409, 0.8146, 0.8409, 0.8106, 0.8297, 0.8085, 0.8302, 0.8122, 0.8409, 0.8127, 0.8409, 0.8104, 0.8314, 0.8134, 0.8317, 0.8133, 0.8409, 0.8126, 0.8409, 0.8187, 0.8312, 0.8193, 0.8306, 0.8146, 0.8409, 0.8145, 0.8409, 0.8143, 0.8296, 0.8106, 0.8297, 0.8127, 0.8409, 0.8135, 0.8409, 0.8147, 0.8274, 0.8102, 0.8275, 0.8106, 0.8297, 0.8143, 0.8296, 0.8194, 0.8295, 0.8201, 0.8287, 0.8193, 0.8306, 0.8187, 0.8312, 0.8102, 0.8299, 0.8134, 0.8302, 0.8134, 0.8317, 0.8104, 0.8314, 0.8102, 0.8275, 0.8077, 0.8283, 0.8085, 0.8302, 0.8106, 0.8297, 0.8201, 0.8287, 0.8183, 0.8278, 0.8176, 0.8299, 0.8193, 0.8306, 0.8134, 0.8302, 0.8168, 0.8301, 0.8164, 0.8316, 0.8134, 0.8317, 0.8077, 0.8283, 0.8079, 0.8291, 0.8085, 0.8309, 0.8085, 0.8302, 0.8183, 0.8278, 0.815, 0.8274, 0.8143, 0.8296, 0.8176, 0.8299, 0.8168, 0.8301, 0.8194, 0.8295, 0.8187, 0.8312, 0.8164, 0.8316, 0.8079, 0.8291, 0.8097, 0.8299, 0.8104, 0.8314, 0.8085, 0.8309, 0.8077, 0.8313, 0.8113, 0.8414, 0.812, 0.8414, 0.8099, 0.8319, 0.8168, 0.8321, 0.8145, 0.8414, 0.8153, 0.8414, 0.8194, 0.8317, 0.8183, 0.8303, 0.8148, 0.8414, 0.8135, 0.8414, 0.8143, 0.8299, 0.8075, 0.8306, 0.8113, 0.8414, 0.8113, 0.8414, 0.8077, 0.8313, 0.8133, 0.8322, 0.8132, 0.8414, 0.8145, 0.8414, 0.8168, 0.8321, 0.8201, 0.831, 0.8155, 0.8414, 0.8148, 0.8414, 0.8183, 0.8303, 0.81, 0.83, 0.8122, 0.8414, 0.8113, 0.8414, 0.8075, 0.8306, 0.8099, 0.8319, 0.812, 0.8414, 0.8132, 0.8414, 0.8133, 0.8322, 0.8194, 0.8317, 0.8153, 0.8414, 0.8155, 0.8414, 0.8201, 0.831, 0.8143, 0.8299, 0.8135, 0.8414, 0.8122, 0.8414, 0.81, 0.83, 0.8145, 0.8276, 0.8143, 0.8299, 0.81, 0.83, 0.8096, 0.8278, 0.8201, 0.83, 0.8194, 0.8317, 0.8201, 0.831, 0.821, 0.8291, 0.8099, 0.8304, 0.8099, 0.8319, 0.8133, 0.8322, 0.8133, 0.8307, 0.8096, 0.8278, 0.81, 0.83, 0.8075, 0.8306, 0.8068, 0.8286, 0.821, 0.8291, 0.8201, 0.831, 0.8183, 0.8303, 0.819, 0.8282, 0.8133, 0.8307, 0.8133, 0.8322, 0.8168, 0.8321, 0.8172, 0.8306, 0.8068, 0.8286, 0.8075, 0.8306, 0.8077, 0.8313, 0.807, 0.8296, 0.819, 0.8282, 0.8183, 0.8303, 0.8143, 0.8299, 0.8154, 0.8277, 0.8172, 0.8306, 0.8168, 0.8321, 0.8194, 0.8317, 0.8201, 0.83, 0.807, 0.8296, 0.8077, 0.8313, 0.8099, 0.8319, 0.809, 0.8304, 0.8194, 0.8295, 0.8168, 0.8301, 0.8172, 0.8306, 0.8201, 0.83, 0.8168, 0.8301, 0.8134, 0.8302, 0.8133, 0.8307, 0.8172, 0.8306, 0.8134, 0.8302, 0.8102, 0.8299, 0.8099, 0.8304, 0.8133, 0.8307, 0.8097, 0.8299, 0.8079, 0.8291, 0.807, 0.8296, 0.809, 0.8304, 0.8079, 0.8291, 0.8077, 0.8283, 0.8068, 0.8286, 0.807, 0.8296, 0.8077, 0.8283, 0.8102, 0.8275, 0.8096, 0.8278, 0.8068, 0.8286, 0.8102, 0.8275, 0.8147, 0.8274, 0.8145, 0.8276, 0.8096, 0.8278, 0.815, 0.8274, 0.8183, 0.8278, 0.819, 0.8282, 0.8154, 0.8277, 0.8183, 0.8278, 0.8201, 0.8287, 0.821, 0.8291, 0.819, 0.8282, 0.8201, 0.8287, 0.8194, 0.8295, 0.8201, 0.83, 0.821, 0.8291, 0.814, 0.8409, 0.8145, 0.8409, 0.8153, 0.8414, 0.8145, 0.8414, 0.8133, 0.8409, 0.814, 0.8409, 0.8145, 0.8414, 0.8132, 0.8414, 0.8126, 0.8409, 0.8133, 0.8409, 0.8132, 0.8414, 0.812, 0.8414, 0.8122, 0.8409, 0.8126, 0.8409, 0.812, 0.8414, 0.8113, 0.8414, 0.8122, 0.8409, 0.8122, 0.8409, 0.8113, 0.8414, 0.8113, 0.8414, 0.8127, 0.8409, 0.8122, 0.8409, 0.8113, 0.8414, 0.8122, 0.8414, 0.8135, 0.8409, 0.8127, 0.8409, 0.8122, 0.8414, 0.8135, 0.8414, 0.8142, 0.8409, 0.8135, 0.8409, 0.8135, 0.8414, 0.8148, 0.8414, 0.8146, 0.8409, 0.8142, 0.8409, 0.8148, 0.8414, 0.8155, 0.8414, 0.8145, 0.8409, 0.8146, 0.8409, 0.8155, 0.8414, 0.8153, 0.8414, 0.8102, 0.8299, 0.8104, 0.8314, 0.8099, 0.8319, 0.8099, 0.8304, 0.8147, 0.8274, 0.8143, 0.8296, 0.8143, 0.8299, 0.8145, 0.8276, 0.8143, 0.8296, 0.815, 0.8274, 0.8154, 0.8277, 0.8143, 0.8299, 0.8104, 0.8314, 0.8097, 0.8299, 0.809, 0.8304, 0.8099, 0.8319, 0.8099, 0.8436, 0.811, 0.8436, 0.8115, 0.8566, 0.8145, 0.8435, 0.8158, 0.8435, 0.8115, 0.8566, 0.815, 0.8435, 0.8131, 0.8436, 0.8115, 0.8566, 0.8099, 0.8436, 0.8099, 0.8436, 0.8115, 0.8566, 0.8127, 0.8436, 0.8145, 0.8435, 0.8115, 0.8566, 0.816, 0.8435, 0.815, 0.8435, 0.8115, 0.8566, 0.8111, 0.8436, 0.8099, 0.8436, 0.8115, 0.8566, 0.811, 0.8436, 0.8127, 0.8436, 0.8115, 0.8566, 0.8158, 0.8435, 0.816, 0.8435, 0.8115, 0.8566, 0.8131, 0.8436, 0.8111, 0.8436, 0.8115, 0.8566, 0.8092, 0.8437, 0.8114, 0.8576, 0.8105, 0.8436, 0.8148, 0.8437, 0.8114, 0.8576, 0.8164, 0.8438, 0.8155, 0.844, 0.8114, 0.8576, 0.8131, 0.844, 0.8092, 0.8438, 0.8114, 0.8576, 0.8092, 0.8437, 0.8127, 0.8436, 0.8114, 0.8576, 0.8148, 0.8437, 0.8167, 0.8439, 0.8114, 0.8576, 0.8155, 0.844, 0.8107, 0.844, 0.8114, 0.8576, 0.8092, 0.8438, 0.8105, 0.8436, 0.8114, 0.8576, 0.8127, 0.8436, 0.8164, 0.8438, 0.8114, 0.8576, 0.8167, 0.8439, 0.8131, 0.844, 0.8114, 0.8576, 0.8107, 0.844, 0.8158, 0.8435, 0.8145, 0.8435, 0.8148, 0.8437, 0.8164, 0.8438, 0.8145, 0.8435, 0.8127, 0.8436, 0.8127, 0.8436, 0.8148, 0.8437, 0.8127, 0.8436, 0.811, 0.8436, 0.8105, 0.8436, 0.8127, 0.8436, 0.811, 0.8436, 0.8099, 0.8436, 0.8092, 0.8437, 0.8105, 0.8436, 0.8099, 0.8436, 0.8099, 0.8436, 0.8092, 0.8438, 0.8092, 0.8437, 0.8099, 0.8436, 0.8111, 0.8436, 0.8107, 0.844, 0.8092, 0.8438, 0.8111, 0.8436, 0.8131, 0.8436, 0.8131, 0.844, 0.8107, 0.844, 0.8131, 0.8436, 0.815, 0.8435, 0.8155, 0.844, 0.8131, 0.844, 0.815, 0.8435, 0.816, 0.8435, 0.8167, 0.8439, 0.8155, 0.844, 0.816, 0.8435, 0.8158, 0.8435, 0.8164, 0.8438, 0.8167, 0.8439])
me_circle_007.materials.append(mat_gradiant)
me_circle_007.use_remesh_fix_poles = True
me_circle_007.use_remesh_preserve_attributes = False
me_circle_007.update()
me_plane_001 = bpy.data.meshes.new('Plane.001')
me_plane_001.from_pydata([(-0.8924, -0.7848, -0.04997), (1.108, -0.7848, -0.04997), (-0.2904, 1.109, 0.1165), (-0.571, 0.2305, -0.008291), (0.6462, 0.2305, -0.008291), (1.066, -1.11, -0.395), (1.068, -0.7759, -0.07741), (-5.962, 1.177, -0.6826), (-2.095, 0.1909, -0.5626), (-2.093, 0.3939, -0.3693), (-0.575, -0.9875, 0.03963), (-0.5726, -1.363, -0.27), (5.963, 1.121, -0.5031), (2.307, 0.2078, -0.2643), (2.308, -0.02077, -0.4527)], [], [(3, 4, 2), (0, 1, 4, 3), (8, 9, 7), (5, 6, 9, 8), (13, 14, 12), (10, 11, 14, 13)])
_uv = me_plane_001.uv_layers.new(name='UVMap')
_uv.uv.foreach_set('vector', [0.8209, 0.1927, 0.825, 0.1925, 0.8221, 0.1935, 0.8194, 0.189, 0.8261, 0.1886, 0.825, 0.1925, 0.8209, 0.1927, 0.8164, 0.2084, 0.8163, 0.2041, 0.804, 0.2176, 0.8261, 0.1966, 0.826, 0.1894, 0.8163, 0.2041, 0.8164, 0.2084, 0.8308, 0.1993, 0.8308, 0.2034, 0.8438, 0.21, 0.8203, 0.1854, 0.8204, 0.1922, 0.8308, 0.2034, 0.8308, 0.1993])
me_plane_001.materials.append(mat_gradiant)
me_plane_001.use_remesh_fix_poles = True
me_plane_001.use_remesh_preserve_attributes = False
me_plane_001.update()
me_plane_002 = bpy.data.meshes.new('Plane.002')
me_plane_002.from_pydata([(-0.8924, -0.7848, -0.04997), (1.108, -0.7848, -0.04997), (-0.2904, 1.109, 0.1165), (-0.571, 0.2305, -0.008291), (0.6462, 0.2305, -0.008291), (1.066, -1.11, -0.395), (1.068, -0.7759, -0.07741), (-5.962, 1.177, -0.6826), (-2.095, 0.1909, -0.5626), (-2.093, 0.3939, -0.3693), (-0.575, -0.9875, 0.03963), (-0.5726, -1.363, -0.27), (5.963, 1.121, -0.5031), (2.307, 0.2078, -0.2643), (2.308, -0.02077, -0.4527)], [], [(3, 4, 2), (0, 1, 4, 3), (8, 9, 7), (5, 6, 9, 8), (13, 14, 12), (10, 11, 14, 13)])
_uv = me_plane_002.uv_layers.new(name='UVMap')
_uv.uv.foreach_set('vector', [0.8138, 0.2087, 0.8191, 0.2084, 0.8154, 0.2098, 0.8119, 0.2038, 0.8205, 0.2033, 0.8191, 0.2084, 0.8138, 0.2087, 0.808, 0.2291, 0.8078, 0.2234, 0.7919, 0.241, 0.8205, 0.2138, 0.8204, 0.2044, 0.8078, 0.2234, 0.808, 0.2291, 0.8266, 0.2173, 0.8267, 0.2226, 0.8435, 0.2311, 0.813, 0.1992, 0.8132, 0.2081, 0.8267, 0.2226, 0.8266, 0.2173])
me_plane_002.materials.append(mat_gradiant)
me_plane_002.use_remesh_fix_poles = True
me_plane_002.use_remesh_preserve_attributes = False
me_plane_002.update()
me_plane_003 = bpy.data.meshes.new('Plane.003')
me_plane_003.from_pydata([(-0.8924, -0.7848, -0.04997), (1.108, -0.7848, -0.04997), (-0.2904, 1.109, 0.1165), (-0.571, 0.2305, -0.008291), (0.6462, 0.2305, -0.008291), (1.066, -1.11, -0.395), (1.068, -0.7759, -0.07741), (-5.962, 1.177, -0.6826), (-2.095, 0.1909, -0.5626), (-2.093, 0.3939, -0.3693), (-0.575, -0.9875, 0.03963), (-0.5726, -1.363, -0.27), (5.963, 1.121, -0.5031), (2.307, 0.2078, -0.2643), (2.308, -0.02077, -0.4527)], [], [(3, 4, 2), (0, 1, 4, 3), (8, 9, 7), (5, 6, 9, 8), (13, 14, 12), (10, 11, 14, 13)])
_uv = me_plane_003.uv_layers.new(name='UVMap')
_uv.uv.foreach_set('vector', [0.8138, 0.2087, 0.8191, 0.2084, 0.8154, 0.2098, 0.8119, 0.2038, 0.8205, 0.2033, 0.8191, 0.2084, 0.8138, 0.2087, 0.808, 0.2291, 0.8078, 0.2234, 0.7919, 0.241, 0.8205, 0.2138, 0.8204, 0.2044, 0.8078, 0.2234, 0.808, 0.2291, 0.8266, 0.2173, 0.8267, 0.2226, 0.8435, 0.2311, 0.813, 0.1992, 0.8132, 0.2081, 0.8267, 0.2226, 0.8266, 0.2173])
me_plane_003.materials.append(mat_gradiant)
me_plane_003.use_remesh_fix_poles = True
me_plane_003.use_remesh_preserve_attributes = False
me_plane_003.update()
me_cylinder = bpy.data.meshes.new('Cylinder')
me_cylinder.from_pydata([(0.0, 5.0, -0.5), (0.0, 5.0, 0.5), (2.939, 4.045, -0.5), (2.939, 4.045, 0.5), (4.755, 1.545, -0.5), (4.755, 1.545, 0.5), (4.755, -1.545, -0.5), (4.755, -1.545, 0.5), (2.939, -4.045, -0.5), (2.939, -4.045, 0.5), (-4.371e-07, -5.0, -0.5), (-4.371e-07, -5.0, 0.5), (-2.939, -4.045, -0.5), (-2.939, -4.045, 0.5), (-4.755, -1.545, -0.5), (-4.755, -1.545, 0.5), (-4.755, 1.545, -0.5), (-4.755, 1.545, 0.5), (-2.939, 4.045, -0.5), (-2.939, 4.045, 0.5)], [], [(0, 1, 3, 2), (2, 3, 5, 4), (4, 5, 7, 6), (6, 7, 9, 8), (8, 9, 11, 10), (10, 11, 13, 12), (12, 13, 15, 14), (14, 15, 17, 16), (3, 1, 19, 17, 15, 13, 11, 9, 7, 5), (16, 17, 19, 18), (18, 19, 1, 0), (0, 2, 4, 6, 8, 10, 12, 14, 16, 18)])
_uv = me_cylinder.uv_layers.new(name='UVMap')
_uv.uv.foreach_set('vector', [0.8389, 0.8276, 0.8395, 0.8323, 0.8469, 0.8249, 0.846, 0.8195, 0.846, 0.8195, 0.8469, 0.8249, 0.8423, 0.8153, 0.8414, 0.8091, 0.8414, 0.8091, 0.8423, 0.8153, 0.8212, 0.8091, 0.8211, 0.8025, 0.8211, 0.8025, 0.8212, 0.8091, 0.7964, 0.8124, 0.7973, 0.806, 0.7973, 0.806, 0.7964, 0.8124, 0.7855, 0.8215, 0.7866, 0.8159, 0.7866, 0.8159, 0.7855, 0.8215, 0.7889, 0.8299, 0.7897, 0.825, 0.7897, 0.825, 0.7889, 0.8299, 0.7995, 0.8351, 0.8, 0.8308, 0.8, 0.8308, 0.7995, 0.8351, 0.813, 0.8372, 0.8131, 0.833, 0.8469, 0.8249, 0.8395, 0.8323, 0.8269, 0.8363, 0.813, 0.8372, 0.7995, 0.8351, 0.7889, 0.8299, 0.7855, 0.8215, 0.7964, 0.8124, 0.8212, 0.8091, 0.8423, 0.8153, 0.8131, 0.833, 0.813, 0.8372, 0.8269, 0.8363, 0.8267, 0.832, 0.8267, 0.832, 0.8269, 0.8363, 0.8395, 0.8323, 0.8389, 0.8276, 0.8389, 0.8276, 0.846, 0.8195, 0.8414, 0.8091, 0.8211, 0.8025, 0.7973, 0.806, 0.7866, 0.8159, 0.7897, 0.825, 0.8, 0.8308, 0.8131, 0.833, 0.8267, 0.832])
me_cylinder.materials.append(mat_gradiant)
me_cylinder.use_remesh_fix_poles = True
me_cylinder.use_remesh_preserve_attributes = False
me_cylinder.update()

# ---- objects
ob_plane_002 = bpy.data.objects.new('Plane.002', me_plane_011)
ob_log_002 = bpy.data.objects.new('Log.002', me_cylinder_003)
ob_leaves_002 = bpy.data.objects.new('Leaves.002', me_circle_007)
ob_plane_001 = bpy.data.objects.new('Plane.001', me_plane_001)
ob_plane_003 = bpy.data.objects.new('Plane.003', me_plane_002)
ob_plane_004 = bpy.data.objects.new('Plane.004', me_plane_003)
ob_ground = bpy.data.objects.new('Ground', me_cylinder)
ob_camera = bpy.data.objects.new('Camera', cam_camera)
ob_main_light = bpy.data.objects.new('Main Light', light_sun)
ob_area_light_l = bpy.data.objects.new('Area Light.L', light_area_001)
ob_area_light_r = bpy.data.objects.new('Area Light.R', light_area)

# ---- transforms, parenting, visibility, modifiers, constraints
ob_plane_002.location = (1.004, 1.195, 0.684)
ob_plane_002.rotation_euler = (2.004, 0.02727, 9.979)
ob_plane_002.scale = (0.07252, 0.2693, 0.6588)
ob_log_002.location = (0.0, 0.0, 0.5222)
ob_log_002.rotation_euler = (0.0, -0.0, 11.34)
ob_log_002.scale = (0.6884, 0.6884, 0.06884)
ob_leaves_002.parent = ob_log_002
ob_leaves_002.matrix_parent_inverse = Matrix(((0.1448, -0.8209, 0.0, 3.322), (0.8209, 0.1448, -0.0, 2.315), (0.0, -0.0, 8.336, 0.2098), (-0.0, 0.0, -0.0, 1.0)))
ob_leaves_002.location = (-3.424, 3.421, 8.39)
ob_leaves_002.rotation_euler = (0.0, -0.0, 11.17)
ob_leaves_002.scale = (41.51, 41.51, 41.51)
ob_plane_001.location = (0.1768, -1.314, 0.684)
ob_plane_001.rotation_euler = (2.004, 0.02727, 11.23)
ob_plane_001.scale = (0.1099, 0.408, 0.9981)
ob_plane_003.location = (-0.9823, -0.9978, 0.684)
ob_plane_003.rotation_euler = (2.004, 0.02727, 7.239)
ob_plane_003.scale = (0.05524, 0.2051, 0.5018)
ob_plane_004.location = (-1.149, 1.007, 0.684)
ob_plane_004.rotation_euler = (2.004, 0.02727, 8.49)
ob_plane_004.scale = (0.08369, 0.3108, 0.7603)
ob_ground.location = (0.0, 0.0, 0.2806)
ob_ground.scale = (0.5548, 0.5277, 0.5277)
ob_camera.location = (11.5, -20.0, 10.0)
ob_camera.rotation_euler = (1.222, 0.0, 0.5236)
ob_main_light.location = (0.0, 0.0, 10.0)
ob_main_light.rotation_euler = (0.1745, 0.8727, 0.6981)
ob_area_light_l.location = (-10.0, -2.734e-07, 10.0)
ob_area_light_l.rotation_euler = (0.0, -0.8727, 0.0)
ob_area_light_r.location = (10.0, -2.734e-07, 10.0)
ob_area_light_r.rotation_euler = (0.0, 0.8727, 0.0)

# ---- collection membership
scene.collection.objects.link(ob_plane_002)
scene.collection.objects.link(ob_log_002)
scene.collection.objects.link(ob_leaves_002)
scene.collection.objects.link(ob_plane_001)
scene.collection.objects.link(ob_plane_003)
scene.collection.objects.link(ob_plane_004)
col_setup.objects.link(ob_ground)
col_setup.objects.link(ob_camera)
col_lighting.objects.link(ob_main_light)
col_lighting.objects.link(ob_area_light_l)
col_lighting.objects.link(ob_area_light_r)

# ---- scene / render settings (as saved in the file)
scene.camera = ob_camera
scene.frame_start = 1; scene.frame_end = 250; scene.frame_set(1)
scene.render.engine = 'CYCLES'
scene.render.resolution_x = 1200
scene.render.resolution_y = 1200
scene.render.fps = 60
scene.cycles.sampling_pattern = 'TABULATED_SOBOL'
scene.cycles.use_light_tree = False
scene.view_settings.look = 'Medium High Contrast'
scene.view_settings.view_transform = 'Filmic'
bpy.context.view_layer.update()
